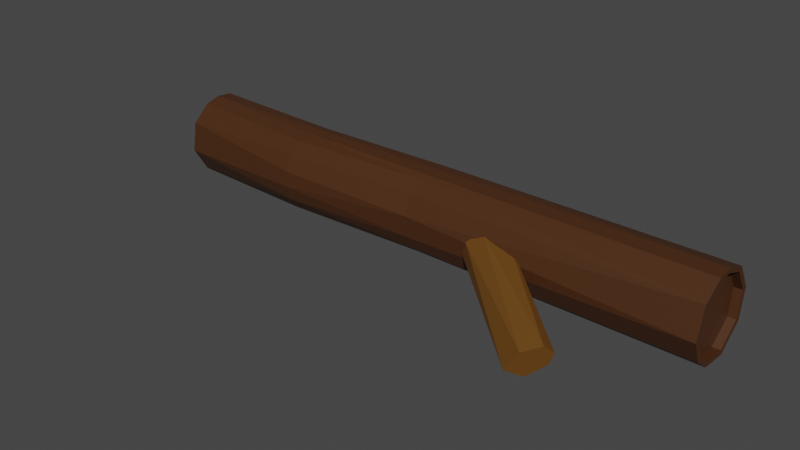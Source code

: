 # Source: fallentree.blend  (saved by Blender 2.81.16; exported with 4.5.12 LTS)
import bpy
from mathutils import Matrix  # noqa: F401  (used for matrix-valued properties, if any)

bpy.ops.wm.read_factory_settings(use_empty=True)
scene = bpy.context.scene
scene.name = 'Scene'

# ---- collections
col_collection = bpy.data.collections.new('Collection'); scene.collection.children.link(col_collection)

# ---- materials (node trees are filled in below, after node groups)
mat_material_022 = bpy.data.materials.new('Material.022')
mat_material_022.use_transparent_shadow = False
mat_material_022.diffuse_color = (0.0668, 0.02299, 0.005932, 1.0)
mat_material_022.roughness = 0.5
mat_material_021 = bpy.data.materials.new('Material.021')
mat_material_021.use_transparent_shadow = False
mat_material_021.diffuse_color = (0.1424, 0.05799, 0.007597, 1.0)
mat_material_021.roughness = 0.5

# ---- material node trees
mat_material_022.use_nodes = True; mat_material_022.node_tree.nodes.clear()
_N = mat_material_022.node_tree.nodes; _L = mat_material_022.node_tree.links
n0 = _N.new('ShaderNodeOutputMaterial'); n0.name = 'Material Output'; n0.location = (300, 300)
n1 = _N.new('ShaderNodeBsdfPrincipled'); n1.name = 'Principled BSDF'; n1.location = (10, 300)
n1.distribution = 'GGX'
n1.subsurface_method = 'BURLEY'
n1.inputs[0].default_value = (0.0668, 0.02299, 0.005932, 1.0)
n1.inputs[3].default_value = 1.45
n1.inputs[27].default_value = (0.0, 0.0, 0.0, 1.0)
n1.inputs[28].default_value = 1.0
n2 = _N.new('ShaderNodeNormalMap'); n2.name = 'Normal Map'; n2.location = (-300, -300)
n2.label = 'Normal/Map'
_L.new(n1.outputs[0], n0.inputs[0])
_L.new(n2.outputs[0], n1.inputs[5])
n0.is_active_output = True
mat_material_021.use_nodes = True; mat_material_021.node_tree.nodes.clear()
_N = mat_material_021.node_tree.nodes; _L = mat_material_021.node_tree.links
n0 = _N.new('ShaderNodeOutputMaterial'); n0.name = 'Material Output'; n0.location = (300, 300)
n1 = _N.new('ShaderNodeBsdfPrincipled'); n1.name = 'Principled BSDF'; n1.location = (10, 300)
n1.distribution = 'GGX'
n1.subsurface_method = 'BURLEY'
n1.inputs[0].default_value = (0.1424, 0.05799, 0.007597, 1.0)
n1.inputs[3].default_value = 1.45
n1.inputs[27].default_value = (0.0, 0.0, 0.0, 1.0)
n1.inputs[28].default_value = 1.0
n2 = _N.new('ShaderNodeNormalMap'); n2.name = 'Normal Map'; n2.location = (-300, -300)
n2.label = 'Normal/Map'
_L.new(n1.outputs[0], n0.inputs[0])
_L.new(n2.outputs[0], n1.inputs[5])
n0.is_active_output = True

# ---- world
world_world = bpy.data.worlds.new('World'); scene.world = world_world
world_world.use_nodes = True; world_world.node_tree.nodes.clear()
_N = world_world.node_tree.nodes; _L = world_world.node_tree.links
n0 = _N.new('ShaderNodeOutputWorld'); n0.name = 'World Output'; n0.location = (300, 300)
n1 = _N.new('ShaderNodeBackground'); n1.name = 'Background'; n1.location = (10, 300)
n1.inputs[0].default_value = (0.05088, 0.05088, 0.05088, 1.0)
_L.new(n1.outputs[0], n0.inputs[0])
n0.is_active_output = True
world_world.color = (0.05088, 0.05088, 0.05088)
world_world.use_sun_shadow = False
world_world.sun_shadow_jitter_overblur = 0.0

# ---- meshes
me_cylinder_002 = bpy.data.meshes.new('Cylinder.002')
me_cylinder_002.from_pydata([(-0.1746, 0.8774, 0.9992), (0.07926, 0.8725, -1.02), (0.4458, 0.7829, 0.9992), (0.4353, 0.7177, -1.02), (0.6398, 0.4614, -1.02), (0.6913, 0.1259, -1.02), (0.87, 0.235, 0.9992), (0.5618, -0.2441, -1.02), (0.8153, -0.3661, 0.9992), (0.5525, -0.6944, 0.9992), (0.136, -0.5028, -1.02), (0.09194, -0.8942, 0.9992), (-0.3572, -0.4273, -1.02), (-0.623, -0.1298, -1.02), (-0.5552, -0.711, 0.9992), (-0.8462, -0.2684, 0.9992), (-0.6644, 0.3801, -1.02), (-0.8853, 0.06793, 0.9992), (-0.4384, 0.7253, -1.02), (-0.7155, 0.5502, 0.9992), (0.2748, 1.076, -1.257e-05), (0.6236, 0.8974, 1.319e-05), (0.9253, 0.5203, 0.000306), (1.003, 0.03953, -0.3555), (0.894, -0.3475, -8.863e-05), (0.6509, -0.6548, -1.454e-05), (0.3085, -0.8456, 1.3e-05), (-0.1983, -0.8856, 6.353e-05), (-0.6509, -0.6548, -1.451e-05), (-0.894, -0.3475, -8.873e-05), (-0.9766, -0.1826, -0.4634), (-0.9559, 0.4183, 0.0001226), (-0.7652, 0.7606, 3.64e-05), (-0.458, 1.004, -2.68e-06), (-0.09836, 1.108, -1.79e-05), (0.3088, 0.9557, -0.5), (0.6513, 0.7645, -0.5), (0.8942, 0.4572, -0.5001), (0.956, -0.3079, -0.4998), (0.7656, -0.65, -0.5), (0.4585, -0.8936, -0.5), (0.09848, -0.998, -0.5), (-0.2751, -0.9659, -0.5), (-0.6241, -0.7869, -0.5), (-0.8777, -0.4883, -0.4999), (-0.6941, 0.1215, -1.018), (-0.8942, 0.4572, -0.5001), (-0.6513, 0.7645, -0.5), (-0.1986, 0.9957, -0.4999), (0.9258, 0.5982, -1.0), (1.001, 0.1087, -1.0), (0.8109, -0.4345, -1.0), (-1.001, 0.1081, -0.9985), (-0.956, 0.497, -1.0), (0.6244, 0.9759, -1.0), (0.1006, 1.204, -1.0), (0.1989, -0.8064, -1.0), (-0.5101, -0.6978, -1.0), (-0.8944, -0.2675, -1.0), (-0.6293, 0.9961, -1.0), (0.6235, -0.7873, 1.0), (0.9252, -0.4103, 1.0), (0.09997, -1.014, 1.0), (-0.6268, -0.8087, 1.0), (-0.9558, -0.3083, 1.0), (-1.001, 0.08087, 1.0), (-0.8091, 0.6263, 1.0), (-0.1981, 0.9957, 1.0), (0.5078, 0.8883, 1.0), (0.9871, 0.2691, 1.0), (0.5525, -0.6944, 0.9727), (0.8153, -0.3661, 0.9727), (0.09194, -0.8942, 0.9727), (-0.5552, -0.711, 0.9727), (-0.8462, -0.2684, 0.9727), (-0.8853, 0.06793, 0.9727), (-0.7155, 0.5502, 0.9727), (-0.1746, 0.8774, 0.9727), (0.4458, 0.7829, 0.9727), (0.87, 0.235, 0.9727), (0.6401, 0.4615, -0.9765), (0.6917, 0.1259, -0.9765), (0.5622, -0.2441, -0.9765), (-0.6937, 0.1216, -0.9751), (-0.664, 0.3801, -0.9766), (0.4357, 0.7177, -0.9765), (0.07965, 0.8726, -0.9766), (0.1364, -0.5028, -0.9766), (-0.3568, -0.4272, -0.9766), (-0.6226, -0.1297, -0.9766), (-0.438, 0.7253, -0.9766), (-0.417, -0.7284, 0.2823), (0.3871, -2.908, 0.6373), (-0.3579, -0.3335, 0.3258), (0.2945, -2.569, 0.6806), (0.4952, -2.357, 0.6969), (-0.0117, -0.2859, 0.3171), (0.7782, -2.374, 0.6833), (0.2055, -0.4261, 0.2918), (0.2955, -0.6948, 0.2568), (1.044, -2.682, 0.6364), (0.1437, -0.9439, 0.234), (0.7982, -3.061, 0.6025), (-0.1718, -0.9538, 0.2459)], [], [(68, 21, 20), (69, 23, 22), (61, 24, 23), (62, 27, 26), (27, 63, 28), (28, 63, 29), (29, 64, 30), (52, 65, 31), (31, 66, 32), (32, 66, 33), (33, 67, 34), (33, 48, 47), (32, 47, 46), (31, 46, 52), (29, 30, 44), (27, 42, 41), (40, 26, 41), (39, 25, 40), (38, 24, 39), (37, 22, 23), (23, 50, 49), (38, 51, 50), (40, 56, 51), (53, 46, 59), (59, 48, 55), (22, 21, 68, 69), (25, 24, 61, 60), (20, 34, 67, 68), (69, 61, 23), (26, 25, 60, 62), (65, 52, 30, 64), (27, 62, 63), (29, 63, 64), (9, 8, 71, 70), (31, 65, 66), (33, 66, 67), (7, 10, 87, 82), (44, 43, 28, 29), (33, 34, 48), (32, 33, 47), (31, 32, 46), (43, 42, 27, 28), (22, 37, 36, 21), (41, 26, 27), (40, 25, 26), (39, 24, 25), (38, 23, 24), (21, 36, 35, 20), (20, 35, 48, 34), (54, 55, 35, 36), (48, 35, 55), (49, 54, 36, 37), (42, 57, 56, 41), (37, 23, 49), (23, 38, 50), (38, 39, 51), (39, 40, 51), (40, 41, 56), (44, 58, 57, 43), (57, 42, 43), (30, 52, 58, 44), (53, 52, 46), (59, 46, 47), (59, 47, 48), (5, 4, 49, 50), (7, 5, 50, 51), (16, 45, 52, 53), (3, 1, 55, 54), (4, 3, 54, 49), (10, 7, 51, 56), (12, 10, 56, 57), (13, 12, 57, 58), (45, 13, 58, 52), (18, 16, 53, 59), (1, 18, 59, 55), (8, 9, 60, 61), (9, 11, 62, 60), (11, 14, 63, 62), (14, 15, 64, 63), (15, 17, 65, 64), (17, 19, 66, 65), (19, 0, 67, 66), (0, 2, 68, 67), (6, 8, 61, 69), (2, 6, 69, 68), (73, 72, 70, 71, 79, 78, 77, 76, 75, 74), (2, 0, 77, 78), (17, 15, 74, 75), (11, 9, 70, 72), (8, 6, 79, 71), (19, 17, 75, 76), (14, 11, 72, 73), (6, 2, 78, 79), (0, 19, 76, 77), (15, 14, 73, 74), (87, 88, 89, 83, 84, 90, 86, 85, 80, 81, 82), (45, 16, 84, 83), (16, 18, 90, 84), (10, 12, 88, 87), (1, 3, 85, 86), (18, 1, 86, 90), (4, 5, 81, 80), (12, 13, 89, 88), (3, 4, 80, 85), (5, 7, 82, 81), (13, 45, 83, 89), (94, 93, 91), (97, 98, 96), (100, 99, 98), (102, 103, 101), (100, 97, 95, 94, 92, 102), (92, 91, 103), (92, 94, 91), (94, 95, 93), (101, 99, 100, 102), (97, 100, 98), (96, 93, 95, 97), (102, 92, 103), (98, 99, 101, 103, 91, 93, 96)])
me_cylinder_002.polygons.foreach_set('use_smooth', [True] * 119)
me_cylinder_002.polygons.foreach_set('material_index', [0, 0, 0, 0, 0, 0, 0, 0, 0, 0, 0, 0, 0, 0, 0, 0, 0, 0, 0, 0, 0, 0, 0, 0, 0, 0, 0, 0, 0, 0, 0, 0, 0, 0, 0, 0, 0, 0, 0, 0, 0, 0, 0, 0, 0, 0, 0, 0, 0, 0, 0, 0, 0, 0, 0, 0, 0, 0, 0, 0, 0, 0, 0, 0, 0, 0, 0, 0, 0, 0, 0, 0, 0, 0, 0, 0, 0, 0, 0, 0, 0, 0, 0, 0, 0, 0, 0, 0, 0, 0, 0, 0, 0, 0, 0, 0, 0, 0, 0, 0, 0, 0, 0, 0, 0, 0, 1, 1, 1, 1, 1, 1, 1, 1, 1, 1, 1, 1, 1])
_k = set([(0, 2), (0, 19), (0, 77), (1, 3), (1, 18), (1, 55), (1, 86), (2, 6), (2, 78), (3, 4), (3, 54), (3, 85), (4, 5), (4, 49), (4, 80), (5, 7), (5, 50), (5, 81), (6, 8), (6, 79), (7, 10), (7, 51), (7, 82), (8, 9), (8, 71), (9, 11), (9, 70), (10, 12), (10, 56), (10, 87), (11, 14), (11, 72), (12, 13), (12, 57), (12, 88), (13, 45), (13, 58), (13, 89), (14, 15), (14, 73), (15, 17), (15, 74), (16, 18), (16, 45), (16, 53), (16, 84), (17, 19), (17, 75), (18, 59), (18, 90), (19, 76), (20, 21), (20, 34), (20, 35), (20, 68), (21, 22), (21, 36), (21, 68), (22, 23), (22, 37), (22, 69), (23, 24), (23, 37), (23, 38), (23, 49), (23, 50), (23, 61), (23, 69), (24, 25), (24, 38), (24, 39), (24, 61), (25, 26), (25, 39), (25, 40), (25, 60), (26, 27), (26, 40), (26, 41), (26, 62), (27, 28), (27, 41), (27, 42), (27, 62), (27, 63), (28, 29), (28, 43), (28, 63), (29, 30), (29, 44), (29, 63), (29, 64), (30, 44), (30, 52), (30, 64), (31, 32), (31, 46), (31, 52), (31, 65), (31, 66), (32, 33), (32, 46), (32, 47), (32, 66), (33, 34), (33, 47), (33, 48), (33, 66), (33, 67), (34, 48), (34, 67), (35, 36), (35, 48), (35, 55), (36, 37), (36, 54), (37, 49), (38, 39), (38, 50), (38, 51), (39, 40), (39, 51), (40, 41), (40, 51), (40, 56), (41, 42), (41, 56), (42, 43), (42, 57), (43, 44), (43, 57), (44, 58), (45, 52), (45, 83), (46, 47), (46, 52), (46, 53), (46, 59), (47, 48), (47, 59), (48, 55), (48, 59), (49, 50), (49, 54), (50, 51), (51, 56), (52, 53), (52, 58), (52, 65), (53, 59), (54, 55), (55, 59), (56, 57), (57, 58), (60, 61), (60, 62), (61, 69), (62, 63), (63, 64), (64, 65), (65, 66), (66, 67), (67, 68), (68, 69), (70, 71), (70, 72), (71, 79), (72, 73), (73, 74), (74, 75), (75, 76), (76, 77), (77, 78), (78, 79), (80, 81), (80, 85), (81, 82), (82, 87), (83, 84), (83, 89), (84, 90), (85, 86), (86, 90), (87, 88), (88, 89), (91, 92), (91, 93), (91, 94), (91, 103), (92, 94), (92, 102), (92, 103), (93, 94), (93, 95), (93, 96), (94, 95), (95, 97), (96, 97), (96, 98), (97, 98), (97, 100), (98, 99), (98, 100), (99, 100), (99, 101), (100, 102), (101, 102), (101, 103), (102, 103)])
me_cylinder_002.attributes.new('sharp_edge', 'BOOLEAN', 'EDGE').data.foreach_set('value', [ (min(e.vertices), max(e.vertices)) in _k for e in me_cylinder_002.edges])
_uv = me_cylinder_002.uv_layers.new(name='UVMap')
_uv.uv.foreach_set('vector', [0.9173, 1.0, 0.8934, 0.75, 0.9559, 0.75, 0.7923, 1.0, 0.7496, 0.6653, 0.8165, 0.75, 0.6834, 1.0, 0.6747, 0.75, 0.7496, 0.6653, 0.5157, 1.0, 0.4686, 0.75, 0.5497, 0.75, 0.4686, 0.75, 0.3951, 1.0, 0.3878, 0.75, 0.3878, 0.75, 0.3951, 1.0, 0.3253, 0.75, 0.3253, 0.75, 0.2997, 1.0, 0.2812, 0.6344, 0.2627, 0.5004, 0.2372, 1.0, 0.2003, 0.75, 0.2003, 0.75, 0.1452, 1.0, 0.1379, 0.75, 0.1379, 0.75, 0.1452, 1.0, 0.07535, 0.75, 0.07535, 0.75, 0.03138, 1.0, 0.01564, 0.75, 0.07535, 0.75, 0.03146, 0.625, 0.1123, 0.625, 0.1379, 0.75, 0.1123, 0.625, 0.1748, 0.625, 0.2003, 0.75, 0.1748, 0.625, 0.2627, 0.5004, 0.3253, 0.75, 0.2812, 0.6344, 0.3308, 0.625, 0.4686, 0.75, 0.4559, 0.625, 0.5157, 0.625, 0.5754, 0.625, 0.5497, 0.75, 0.5157, 0.625, 0.638, 0.625, 0.6122, 0.75, 0.5754, 0.625, 0.7004, 0.625, 0.6747, 0.75, 0.638, 0.625, 0.8252, 0.625, 0.8165, 0.75, 0.7496, 0.6653, 0.7496, 0.6653, 0.7372, 0.5, 0.8163, 0.5, 0.7004, 0.625, 0.6457, 0.5, 0.7372, 0.5, 0.5754, 0.625, 0.5315, 0.5, 0.6457, 0.5, 0.2004, 0.5, 0.1748, 0.625, 0.1054, 0.5, 0.1054, 0.5, 0.03146, 0.625, 0.01567, 0.5, 0.8165, 0.75, 0.8934, 0.75, 0.9173, 1.0, 0.7923, 1.0, 0.6122, 0.75, 0.6747, 0.75, 0.6834, 1.0, 0.6066, 1.0, 0.9559, 0.75, 1.0, 0.75, 1.0, 1.0, 0.9173, 1.0, 0.7923, 1.0, 0.6834, 1.0, 0.7496, 0.6653, 0.5497, 0.75, 0.6122, 0.75, 0.6066, 1.0, 0.5157, 1.0, 0.2372, 1.0, 0.2627, 0.5004, 0.2812, 0.6344, 0.2997, 1.0, 0.4686, 0.75, 0.5157, 1.0, 0.3951, 1.0, 0.3253, 0.75, 0.3951, 1.0, 0.2997, 1.0, 0.3809, 0.0856, 0.4405, 0.1637, 0.4405, 0.1637, 0.3809, 0.0856, 0.2003, 0.75, 0.2372, 1.0, 0.1452, 1.0, 0.07535, 0.75, 0.1452, 1.0, 0.03138, 1.0, 0.8803, 0.153, 0.7816, 0.09226, 0.7816, 0.09226, 0.8803, 0.153, 0.3308, 0.625, 0.3933, 0.625, 0.3878, 0.75, 0.3253, 0.75, 0.07535, 0.75, 0.01564, 0.75, 0.03146, 0.625, 0.1379, 0.75, 0.07535, 0.75, 0.1123, 0.625, 0.2003, 0.75, 0.1379, 0.75, 0.1748, 0.625, 0.3933, 0.625, 0.4559, 0.625, 0.4686, 0.75, 0.3878, 0.75, 0.8165, 0.75, 0.8252, 0.625, 0.8877, 0.625, 0.8934, 0.75, 0.5157, 0.625, 0.5497, 0.75, 0.4686, 0.75, 0.5754, 0.625, 0.6122, 0.75, 0.5497, 0.75, 0.638, 0.625, 0.6747, 0.75, 0.6122, 0.75, 0.7004, 0.625, 0.7496, 0.6653, 0.6747, 0.75, 0.8934, 0.75, 0.8877, 0.625, 0.9502, 0.625, 0.9559, 0.75, 0.9559, 0.75, 0.9502, 0.625, 1.0, 0.625, 1.0, 0.75, 0.8932, 0.5, 0.9768, 0.5, 0.9502, 0.625, 0.8877, 0.625, 1.0, 0.625, 0.9502, 0.625, 0.9768, 0.5, 0.8163, 0.5, 0.8932, 0.5, 0.8877, 0.625, 0.8252, 0.625, 0.4559, 0.625, 0.4169, 0.5, 0.5315, 0.5, 0.5157, 0.625, 0.8252, 0.625, 0.7496, 0.6653, 0.8163, 0.5, 0.7496, 0.6653, 0.7004, 0.625, 0.7372, 0.5, 0.7004, 0.625, 0.638, 0.625, 0.6457, 0.5, 0.638, 0.625, 0.5754, 0.625, 0.6457, 0.5, 0.5754, 0.625, 0.5157, 0.625, 0.5315, 0.5, 0.3308, 0.625, 0.3251, 0.5, 0.4169, 0.5, 0.3933, 0.625, 0.4169, 0.5, 0.4559, 0.625, 0.3933, 0.625, 0.2812, 0.6344, 0.2627, 0.5004, 0.3251, 0.5, 0.3308, 0.625, 0.2004, 0.5, 0.2627, 0.5004, 0.1748, 0.625, 0.1054, 0.5, 0.1748, 0.625, 0.1123, 0.625, 0.1054, 0.5, 0.1123, 0.625, 0.03146, 0.625, 0.9128, 0.2384, 0.9005, 0.3169, 0.9665, 0.3459, 0.9881, 0.2309, 0.8803, 0.153, 0.9128, 0.2384, 0.9881, 0.2309, 0.9358, 0.1073, 0.5928, 0.2972, 0.5853, 0.2367, 0.5119, 0.2309, 0.5226, 0.3232, 0.8529, 0.377, 0.7691, 0.4108, 0.7732, 0.4835, 0.8985, 0.4371, 0.9005, 0.3169, 0.8529, 0.377, 0.8985, 0.4371, 0.9665, 0.3459, 0.7816, 0.09226, 0.8803, 0.153, 0.9358, 0.1073, 0.7965, 0.01804, 0.6668, 0.1104, 0.7816, 0.09226, 0.7965, 0.01804, 0.6331, 0.04696, 0.6025, 0.1781, 0.6668, 0.1104, 0.6331, 0.04696, 0.5372, 0.1414, 0.5853, 0.2367, 0.6025, 0.1781, 0.5372, 0.1414, 0.5119, 0.2309, 0.6482, 0.376, 0.5928, 0.2972, 0.5226, 0.3232, 0.606, 0.4348, 0.7691, 0.4108, 0.6482, 0.376, 0.606, 0.4348, 0.7732, 0.4835, 0.4405, 0.1637, 0.3809, 0.0856, 0.3983, 0.06271, 0.4664, 0.1538, 0.3809, 0.0856, 0.2716, 0.04358, 0.2731, 0.01645, 0.3983, 0.06271, 0.2716, 0.04358, 0.1222, 0.08672, 0.1066, 0.06473, 0.2731, 0.01645, 0.1222, 0.08672, 0.04926, 0.1866, 0.02266, 0.1766, 0.1066, 0.06473, 0.04926, 0.1866, 0.04007, 0.2657, 0.01189, 0.2692, 0.02266, 0.1766, 0.04007, 0.2657, 0.08514, 0.3762, 0.06464, 0.3933, 0.01189, 0.2692, 0.08514, 0.3762, 0.2092, 0.4539, 0.2037, 0.482, 0.06464, 0.3933, 0.2092, 0.4539, 0.3521, 0.4295, 0.3664, 0.4533, 0.2037, 0.482, 0.4496, 0.3035, 0.4405, 0.1637, 0.4664, 0.1538, 0.4761, 0.3115, 0.3521, 0.4295, 0.4496, 0.3035, 0.4761, 0.3115, 0.3664, 0.4533, 0.1222, 0.08672, 0.2716, 0.04358, 0.3809, 0.0856, 0.4405, 0.1637, 0.4496, 0.3035, 0.3521, 0.4295, 0.2092, 0.4539, 0.08514, 0.3762, 0.04007, 0.2657, 0.04926, 0.1866, 0.3521, 0.4295, 0.2092, 0.4539, 0.2092, 0.4539, 0.3521, 0.4295, 0.04007, 0.2657, 0.04926, 0.1866, 0.04926, 0.1866, 0.04007, 0.2657, 0.2716, 0.04358, 0.3809, 0.0856, 0.3809, 0.0856, 0.2716, 0.04358, 0.4405, 0.1637, 0.4496, 0.3035, 0.4496, 0.3035, 0.4405, 0.1637, 0.08514, 0.3762, 0.04007, 0.2657, 0.04007, 0.2657, 0.08514, 0.3762, 0.1222, 0.08672, 0.2716, 0.04358, 0.2716, 0.04358, 0.1222, 0.08672, 0.4496, 0.3035, 0.3521, 0.4295, 0.3521, 0.4295, 0.4496, 0.3035, 0.2092, 0.4539, 0.08514, 0.3762, 0.08514, 0.3762, 0.2092, 0.4539, 0.04926, 0.1866, 0.1222, 0.08672, 0.1222, 0.08672, 0.04926, 0.1866, 0.7816, 0.09226, 0.6668, 0.1104, 0.6025, 0.1781, 0.5853, 0.2367, 0.5928, 0.2972, 0.6482, 0.376, 0.7691, 0.4108, 0.8529, 0.377, 0.9005, 0.3169, 0.9128, 0.2384, 0.8803, 0.153, 0.5853, 0.2367, 0.5928, 0.2972, 0.5928, 0.2972, 0.5853, 0.2367, 0.5928, 0.2972, 0.6482, 0.376, 0.6482, 0.376, 0.5928, 0.2972, 0.7816, 0.09226, 0.6668, 0.1104, 0.6668, 0.1104, 0.7816, 0.09226, 0.7691, 0.4108, 0.8529, 0.377, 0.8529, 0.377, 0.7691, 0.4108, 0.6482, 0.376, 0.7691, 0.4108, 0.7691, 0.4108, 0.6482, 0.376, 0.9005, 0.3169, 0.9128, 0.2384, 0.9128, 0.2384, 0.9005, 0.3169, 0.6668, 0.1104, 0.6025, 0.1781, 0.6025, 0.1781, 0.6668, 0.1104, 0.8529, 0.377, 0.9005, 0.3169, 0.9005, 0.3169, 0.8529, 0.377, 0.9128, 0.2384, 0.8803, 0.153, 0.8803, 0.153, 0.9128, 0.2384, 0.6025, 0.1781, 0.5853, 0.2367, 0.5853, 0.2367, 0.6025, 0.1781, 0.8698, 1.0, 0.7858, 0.5, 0.9658, 0.5, 0.6048, 1.0, 0.52, 0.5, 0.6289, 0.5, 0.4319, 1.0, 0.3952, 0.5, 0.52, 0.5, 0.2142, 1.0, 0.1139, 0.5, 0.2546, 0.5, 0.1578, 0.04814, 0.3934, 0.06468, 0.4824, 0.2203, 0.4184, 0.4076, 0.2123, 0.4778, 0.03362, 0.2996, 0.03655, 1.0, 0.01843, 0.5, 0.1139, 0.5, 0.9881, 1.0, 0.8698, 1.0, 0.9658, 0.5, 0.8698, 1.0, 0.7298, 1.0, 0.7858, 0.5, 0.2546, 0.5, 0.3952, 0.5, 0.4319, 1.0, 0.2142, 1.0, 0.6048, 1.0, 0.4319, 1.0, 0.52, 0.5, 0.6289, 0.5, 0.7858, 0.5, 0.7298, 1.0, 0.6048, 1.0, 0.2142, 1.0, 0.03655, 1.0, 0.1139, 0.5, 0.7794, 0.01734, 0.6066, 0.06468, 0.5191, 0.2432, 0.5962, 0.4268, 0.7875, 0.4776, 0.9664, 0.2996, 0.9218, 0.0865])
me_cylinder_002.materials.append(mat_material_022)
me_cylinder_002.materials.append(mat_material_021)
me_cylinder_002.use_remesh_fix_poles = True
me_cylinder_002.use_remesh_preserve_attributes = False
me_cylinder_002.use_mirror_vertex_groups = False
me_cylinder_002.update()
me_cylinder_002.normals_split_custom_set([tuple(v) for v in zip(*[iter([0.4552, 0.8883, 0.06083, 0.4552, 0.8883, 0.06083, 0.4552, 0.8883, 0.06083, 0.9849, 0.1721, -0.01763, 0.9849, 0.1721, -0.01763, 0.9849, 0.1721, -0.01763, 0.9487, -0.3123, -0.04924, 0.9487, -0.3123, -0.04924, 0.9487, -0.3123, -0.04924, 0.07766, -0.9856, -0.1501, 0.07766, -0.9856, -0.1501, 0.07766, -0.9856, -0.1501, -0.4507, -0.8838, -0.1252, -0.4507, -0.8838, -0.1252, -0.4507, -0.8838, -0.1252, -0.7819, -0.6187, -0.07642, -0.7819, -0.6187, -0.07642, -0.7819, -0.6187, -0.07642, -0.8542, -0.5189, -0.03248, -0.8542, -0.5189, -0.03248, -0.8542, -0.5189, -0.03248, -0.9905, 0.1377, 0.001708, -0.9905, 0.1377, 0.001708, -0.9905, 0.1377, 0.001708, -0.8733, 0.4864, 0.02705, -0.8733, 0.4864, 0.02705, -0.8733, 0.4864, 0.02705, -0.6191, 0.7815, 0.07782, -0.6191, 0.7815, 0.07782, -0.6191, 0.7815, 0.07782, -0.2773, 0.9575, 0.07992, -0.2773, 0.9575, 0.07992, -0.2773, 0.9575, 0.07992, -0.4411, 0.8639, -0.2432, -0.4411, 0.8639, -0.2432, -0.4411, 0.8639, -0.2432, -0.7729, 0.611, -0.1713, -0.7729, 0.611, -0.1713, -0.7729, 0.611, -0.1713, -0.9146, 0.396, -0.08195, -0.9146, 0.396, -0.08195, -0.9146, 0.396, -0.08195, -0.9479, -0.3135, 0.05729, -0.9479, -0.3135, 0.05729, -0.9479, -0.3135, 0.05729, -0.08418, -0.9817, 0.1707, -0.08418, -0.9817, 0.1707, -0.08418, -0.9817, 0.1707, 0.2743, -0.946, 0.173, 0.2743, -0.946, 0.173, 0.2743, -0.946, 0.173, 0.6157, -0.7765, 0.134, 0.6157, -0.7765, 0.134, 0.6157, -0.7765, 0.134, 0.8717, -0.485, 0.06965, 0.8717, -0.485, 0.06965, 0.8717, -0.485, 0.06965, 0.971, 0.2222, -0.08834, 0.971, 0.2222, -0.08834, 0.971, 0.2222, -0.08834, 0.9883, 0.1519, 0.01339, 0.9883, 0.1519, 0.01339, 0.9883, 0.1519, 0.01339, 0.9273, -0.3245, -0.1867, 0.9273, -0.3245, -0.1867, 0.9273, -0.3245, -0.1867, 0.479, -0.7883, -0.3862, 0.479, -0.7883, -0.3862, 0.479, -0.7883, -0.3862, -0.8278, 0.5419, 0.1455, -0.8278, 0.5419, 0.1455, -0.8278, 0.5419, 0.1455, -0.2663, 0.936, 0.2302, -0.2663, 0.936, 0.2302, -0.2663, 0.936, 0.2302, 0.7829, 0.6138, 0.1011, 0.7829, 0.6138, 0.1011, 0.7829, 0.6138, 0.1011, 0.7829, 0.6138, 0.1011, 0.7808, -0.6217, -0.06226, 0.7808, -0.6217, -0.06226, 0.7808, -0.6217, -0.06226, 0.7808, -0.6217, -0.06226, 0.1269, 0.9821, 0.139, 0.1269, 0.9821, 0.139, 0.1269, 0.9821, 0.139, 0.1269, 0.9821, 0.139, 0.9955, -0.09065, 0.027, 0.9955, -0.09065, 0.027, 0.9955, -0.09065, 0.027, 0.4331, -0.8974, -0.08412, 0.4331, -0.8974, -0.08412, 0.4331, -0.8974, -0.08412, 0.4331, -0.8974, -0.08412, -0.9949, -0.1004, 0.001418, -0.9949, -0.1004, 0.001418, -0.9949, -0.1004, 0.001418, -0.9949, -0.1004, 0.001418, -0.2721, -0.9613, -0.04268, -0.2721, -0.9613, -0.04268, -0.2721, -0.9613, -0.04268, -0.8352, -0.5492, -0.03011, -0.8352, -0.5492, -0.03011, -0.8352, -0.5492, -0.03011, -0.7808, 0.6248, 0.0, -0.7808, 0.6248, 0.0, -0.7808, 0.6248, 0.0, -0.7808, 0.6248, 0.0, -0.941, 0.3313, 0.06926, -0.941, 0.3313, 0.06926, -0.941, 0.3313, 0.06926, -0.5124, 0.8473, 0.1401, -0.5124, 0.8473, 0.1401, -0.5124, 0.8473, 0.1401, -0.5193, 0.8546, 0.003982, -0.5193, 0.8546, 0.003982, -0.5193, 0.8546, 0.003982, -0.5193, 0.8546, 0.003982, -0.7659, -0.6279, 0.1384, -0.7659, -0.6279, 0.1384, -0.7659, -0.6279, 0.1384, -0.7659, -0.6279, 0.1384, -0.2747, 0.9484, -0.1582, -0.2747, 0.9484, -0.1582, -0.2747, 0.9484, -0.1582, -0.6153, 0.7768, -0.1341, -0.6153, 0.7768, -0.1341, -0.6153, 0.7768, -0.1341, -0.8715, 0.4854, -0.06971, -0.8715, 0.4854, -0.06971, -0.8715, 0.4854, -0.06971, -0.4454, -0.871, 0.2074, -0.4454, -0.871, 0.2074, -0.4454, -0.871, 0.2074, -0.4454, -0.871, 0.2074, 0.7765, 0.6178, -0.1237, 0.7765, 0.6178, -0.1237, 0.7765, 0.6178, -0.1237, 0.7765, 0.6178, -0.1237, 0.07586, -0.9623, 0.2613, 0.07586, -0.9623, 0.2613, 0.07586, -0.9623, 0.2613, 0.4746, -0.8512, 0.224, 0.4746, -0.8512, 0.224, 0.4746, -0.8512, 0.224, 0.7726, -0.6113, 0.1715, 0.7726, -0.6113, 0.1715, 0.7726, -0.6113, 0.1715, 0.9784, -0.1769, 0.1073, 0.9784, -0.1769, 0.1073, 0.9784, -0.1769, 0.1073, 0.4631, 0.8655, -0.1907, 0.4631, 0.8655, -0.1907, 0.4631, 0.8655, -0.1907, 0.4631, 0.8655, -0.1907, 0.07921, 0.9697, -0.2311, 0.07921, 0.9697, -0.2311, 0.07921, 0.9697, -0.2311, 0.07921, 0.9697, -0.2311, 0.4157, 0.8596, 0.2972, 0.4157, 0.8596, 0.2972, 0.4157, 0.8596, 0.2972, 0.4157, 0.8596, 0.2972, 0.07137, 0.905, 0.4193, 0.07137, 0.905, 0.4193, 0.07137, 0.905, 0.4193, 0.7642, 0.6072, 0.2176, 0.7642, 0.6072, 0.2176, 0.7642, 0.6072, 0.2176, 0.7642, 0.6072, 0.2176, -0.118, -0.9081, -0.4017, -0.118, -0.9081, -0.4017, -0.118, -0.9081, -0.4017, -0.118, -0.9081, -0.4017, 0.9446, 0.2955, 0.1431, 0.9446, 0.2955, 0.1431, 0.9446, 0.2955, 0.1431, 0.9917, -0.1273, -0.01659, 0.9917, -0.1273, -0.01659, 0.9917, -0.1273, -0.01659, 0.8665, -0.4821, -0.1292, 0.8665, -0.4821, -0.1292, 0.8665, -0.4821, -0.1292, 0.5982, -0.7542, -0.2709, 0.5982, -0.7542, -0.2709, 0.5982, -0.7542, -0.2709, 0.2658, -0.9168, -0.298, 0.2658, -0.9168, -0.298, 0.2658, -0.9168, -0.298, -0.7252, -0.6346, -0.2672, -0.7252, -0.6346, -0.2672, -0.7252, -0.6346, -0.2672, -0.7252, -0.6346, -0.2672, -0.4415, -0.8605, -0.2541, -0.4415, -0.8605, -0.2541, -0.4415, -0.8605, -0.2541, -0.9541, -0.2817, -0.1015, -0.9541, -0.2817, -0.1015, -0.9541, -0.2817, -0.1015, -0.9541, -0.2817, -0.1015, -0.9849, 0.1137, 0.1308, -0.9849, 0.1137, 0.1308, -0.9849, 0.1137, 0.1308, -0.7606, 0.6012, 0.245, -0.7606, 0.6012, 0.245, -0.7606, 0.6012, 0.245, -0.4234, 0.829, 0.3654, -0.4234, 0.829, 0.3654, -0.4234, 0.829, 0.3654, 0.06468, 0.009939, -0.9979, 0.06468, 0.009939, -0.9979, 0.06468, 0.009939, -0.9979, 0.06468, 0.009939, -0.9979, 0.06292, -0.02201, -0.9978, 0.06292, -0.02201, -0.9978, 0.06292, -0.02201, -0.9978, 0.06292, -0.02201, -0.9978, -0.06627, 0.002928, -0.9978, -0.06627, 0.002928, -0.9978, -0.06627, 0.002928, -0.9978, -0.06627, 0.002928, -0.9978, 0.02544, 0.05843, -0.998, 0.02544, 0.05843, -0.998, 0.02544, 0.05843, -0.998, 0.02544, 0.05843, -0.998, 0.0503, 0.04011, -0.9979, 0.0503, 0.04011, -0.9979, 0.0503, 0.04011, -0.9979, 0.0503, 0.04011, -0.9979, 0.03539, -0.05819, -0.9977, 0.03539, -0.05819, -0.9977, 0.03539, -0.05819, -0.9977, 0.03539, -0.05819, -0.9977, -0.01035, -0.06781, -0.9976, -0.01035, -0.06781, -0.9976, -0.01035, -0.06781, -0.9976, -0.01035, -0.06781, -0.9976, -0.05058, -0.04521, -0.9977, -0.05058, -0.04521, -0.9977, -0.05058, -0.04521, -0.9977, -0.05058, -0.04521, -0.9977, -0.06552, -0.01371, -0.9978, -0.06552, -0.01371, -0.9978, -0.06552, -0.01371, -0.9978, -0.06552, -0.01371, -0.9978, -0.05421, 0.03551, -0.9979, -0.05421, 0.03551, -0.9979, -0.05421, 0.03551, -0.9979, -0.05421, 0.03551, -0.9979, -0.01741, 0.06131, -0.998, -0.01741, 0.06131, -0.998, -0.01741, 0.06131, -0.998, -0.01741, 0.06131, -0.998, -0.006369, 0.002565, 1.0, -0.004226, 0.005529, 1.0, -0.004226, 0.005529, 1.0, -0.006369, 0.002565, 1.0, -0.004226, 0.005529, 1.0, -0.00045, 0.006739, 1.0, -0.00045, 0.006739, 1.0, -0.004226, 0.005529, 1.0, -0.00045, 0.006739, 1.0, 0.003972, 0.00542, 1.0, 0.003972, 0.00542, 1.0, -0.00045, 0.006739, 1.0, 0.003972, 0.00542, 1.0, 0.006557, 0.002384, 1.0, 0.006557, 0.002384, 1.0, 0.003972, 0.00542, 1.0, 0.006557, 0.002384, 1.0, 0.006943, -0.0007766, 1.0, 0.006943, -0.0007766, 1.0, 0.006557, 0.002384, 1.0, 0.006943, -0.0007766, 1.0, 0.005237, -0.004258, 1.0, 0.005237, -0.004258, 1.0, 0.006943, -0.0007766, 1.0, 0.005237, -0.004258, 1.0, 0.001316, -0.006612, 1.0, 0.001316, -0.006612, 1.0, 0.005237, -0.004258, 1.0, 0.001316, -0.006612, 1.0, -0.003374, -0.005739, 1.0, -0.003374, -0.005739, 1.0, 0.001316, -0.006612, 1.0, -0.006405, -0.00187, 1.0, -0.006369, 0.002565, 1.0, -0.006369, 0.002565, 1.0, -0.006405, -0.00187, 1.0, -0.003374, -0.005739, 1.0, -0.006405, -0.00187, 1.0, -0.006405, -0.00187, 1.0, -0.003374, -0.005739, 1.0, -2.543e-08, 0.0, 1.0, -2.543e-08, 0.0, 1.0, -2.543e-08, 0.0, 1.0, -2.543e-08, 0.0, 1.0, -2.543e-08, 0.0, 1.0, -2.543e-08, 0.0, 1.0, -2.543e-08, 0.0, 1.0, -2.543e-08, 0.0, 1.0, -2.543e-08, 0.0, 1.0, -2.543e-08, 0.0, 1.0, -0.1505, -0.9886, 0.0, -0.1505, -0.9886, 0.0, -0.1505, -0.9886, 0.0, -0.1505, -0.9886, 0.0, 0.9933, 0.1154, 0.0, 0.9933, 0.1154, 0.0, 0.9933, 0.1154, 0.0, 0.9933, 0.1154, 0.0, -0.3979, 0.9174, 2.239e-06, -0.3979, 0.9174, 2.239e-06, -0.3979, 0.9174, 2.239e-06, -0.3979, 0.9174, 2.239e-06, -0.9959, 0.09068, 0.0, -0.9959, 0.09068, 0.0, -0.9959, 0.09068, 0.0, -0.9959, 0.09068, 0.0, 0.9433, -0.332, 0.0, 0.9433, -0.332, 0.0, 0.9433, -0.332, 0.0, 0.9433, -0.332, 0.0, 0.2723, 0.9622, 0.0, 0.2723, 0.9622, 0.0, 0.2723, 0.9622, 0.0, 0.2723, 0.9622, 0.0, -0.7907, -0.6122, -8.11e-07, -0.7907, -0.6122, -8.11e-07, -0.7907, -0.6122, -8.11e-07, -0.7907, -0.6122, -8.11e-07, 0.5175, -0.8557, -3.556e-06, 0.5175, -0.8557, -3.556e-06, 0.5175, -0.8557, -3.556e-06, 0.5175, -0.8557, -3.556e-06, 0.8355, 0.5494, 0.0, 0.8355, 0.5494, 0.0, 0.8355, 0.5494, 0.0, 0.8355, 0.5494, 0.0, -0.0001859, -1.601e-05, -1.0, -0.0001859, -1.601e-05, -1.0, -0.0001859, -1.601e-05, -1.0, -0.0001859, -1.601e-05, -1.0, -0.0001859, -1.601e-05, -1.0, -0.0001859, -1.601e-05, -1.0, -0.0001859, -1.601e-05, -1.0, -0.0001859, -1.601e-05, -1.0, -0.0001859, -1.601e-05, -1.0, -0.0001859, -1.601e-05, -1.0, -0.0001859, -1.601e-05, -1.0, 0.9934, -0.1142, -0.008789, 0.9934, -0.1142, -0.008789, 0.9934, -0.1142, -0.008789, 0.9934, -0.1142, -0.008789, 0.8367, -0.5477, -0.007054, 0.8367, -0.5477, -0.007054, 0.8367, -0.5477, -0.007054, 0.8367, -0.5477, -0.007054, 0.1514, 0.9885, -0.002113, 0.1514, 0.9885, -0.002113, 0.1514, 0.9885, -0.002113, 0.1514, 0.9885, -0.002113, -0.3988, -0.917, 0.00427, -0.3988, -0.917, 0.00427, -0.3988, -0.917, 0.00427, -0.3988, -0.917, 0.00427, 0.2736, -0.9618, -0.001704, 0.2736, -0.9618, -0.001704, 0.2736, -0.9618, -0.001704, 0.2736, -0.9618, -0.001704, -0.9884, -0.1519, 0.008948, -0.9884, -0.1519, 0.008948, -0.9884, -0.1519, 0.008948, -0.9884, -0.1519, 0.008948, 0.7458, 0.6662, -0.007175, 0.7458, 0.6662, -0.007175, 0.7458, 0.6662, -0.007175, 0.7458, 0.6662, -0.007175, -0.7817, -0.6237, 0.007464, -0.7817, -0.6237, 0.007464, -0.7817, -0.6237, 0.007464, -0.7817, -0.6237, 0.007464, -0.9438, 0.3303, 0.008179, -0.9438, 0.3303, 0.008179, -0.9438, 0.3303, 0.008179, -0.9438, 0.3303, 0.008179, 0.9621, 0.2724, -0.008806, 0.9621, 0.2724, -0.008806, 0.9621, 0.2724, -0.008806, 0.9621, 0.2724, -0.008806, -0.5204, -0.01638, 0.8538, -0.5204, -0.01638, 0.8538, -0.5204, -0.01638, 0.8538, 0.2802, 0.2677, 0.9219, 0.2802, 0.2677, 0.9219, 0.2802, 0.2677, 0.9219, 0.9362, 0.3294, -0.1224, 0.9362, 0.3294, -0.1224, 0.9362, 0.3294, -0.1224, -0.03135, -0.1808, -0.983, -0.03135, -0.1808, -0.983, -0.03135, -0.1808, -0.983, 0.041, -0.1156, 0.9925, 0.041, -0.1156, 0.9925, 0.041, -0.1156, 0.9925, 0.041, -0.1156, 0.9925, 0.041, -0.1156, 0.9925, 0.041, -0.1156, 0.9925, -0.3938, -0.2875, -0.8731, -0.3938, -0.2875, -0.8731, -0.3938, -0.2875, -0.8731, -0.9101, -0.2871, 0.2988, -0.9101, -0.2871, 0.2988, -0.9101, -0.2871, 0.2988, -0.186, 0.1008, 0.9774, -0.186, 0.1008, 0.9774, -0.186, 0.1008, 0.9774, 0.268, -0.0833, -0.9598, 0.268, -0.0833, -0.9598, 0.268, -0.0833, -0.9598, 0.268, -0.0833, -0.9598, 0.5013, 0.3098, 0.8079, 0.5013, 0.3098, 0.8079, 0.5013, 0.3098, 0.8079, 0.02564, 0.1864, 0.9821, 0.02564, 0.1864, 0.9821, 0.02564, 0.1864, 0.9821, 0.02564, 0.1864, 0.9821, -0.1704, -0.2401, -0.9557, -0.1704, -0.2401, -0.9557, -0.1704, -0.2401, -0.9557, -0.041, 0.1156, -0.9925, -0.041, 0.1156, -0.9925, -0.041, 0.1156, -0.9925, -0.041, 0.1156, -0.9925, -0.041, 0.1156, -0.9925, -0.041, 0.1156, -0.9925, -0.041, 0.1156, -0.9925])] * 3)])

# ---- objects
ob_cylinder = bpy.data.objects.new('Cylinder', me_cylinder_002)

# ---- transforms, parenting, visibility, modifiers, constraints
ob_cylinder.location = (0.0, 0.0, 0.9874)
ob_cylinder.rotation_euler = (-1.629e-07, 1.571, 0.0)
ob_cylinder.scale = (1.0, 1.0, 6.93)
ob_cylinder.color = (0.8, 0.8, 0.8, 1.0)
ob_cylinder.lineart.crease_threshold = 0.0

# ---- collection membership
col_collection.objects.link(ob_cylinder)

# ---- scene / render settings (as saved in the file)
scene.frame_start = 1; scene.frame_end = 250; scene.frame_set(1)
scene.render.engine = 'BLENDER_EEVEE_NEXT'
scene.cycles.use_denoising = False
scene.cycles.samples = 128
scene.cycles.sampling_pattern = 'TABULATED_SOBOL'
scene.cycles.use_adaptive_sampling = False
scene.cycles.use_light_tree = False
scene.view_settings.view_transform = 'Filmic'
bpy.context.view_layer.update()

# ---- added for rendering (the .blend has no active camera and no usable light): camera, sun
cam_auto = bpy.data.cameras.new('AutoCamera')
cam_auto.lens = 50.0
cam_auto.sensor_width = 36.0
cam_auto.clip_end = 1000.0
ob_auto_camera = bpy.data.objects.new('AutoCamera', cam_auto)
scene.collection.objects.link(ob_auto_camera)
ob_auto_camera.location = (13.6021, -17.3344, 11.9029)
ob_auto_camera.rotation_euler = (1.09748, -7.21219e-08, 0.694738)
scene.camera = ob_auto_camera
light_auto_sun = bpy.data.lights.new('AutoSun', 'SUN')
light_auto_sun.energy = 3.0
light_auto_sun.angle = 0.0523599
ob_auto_sun = bpy.data.objects.new('AutoSun', light_auto_sun)
scene.collection.objects.link(ob_auto_sun)
ob_auto_sun.rotation_euler = (0.872665, 0.174533, 0.523599)
bpy.context.view_layer.update()
